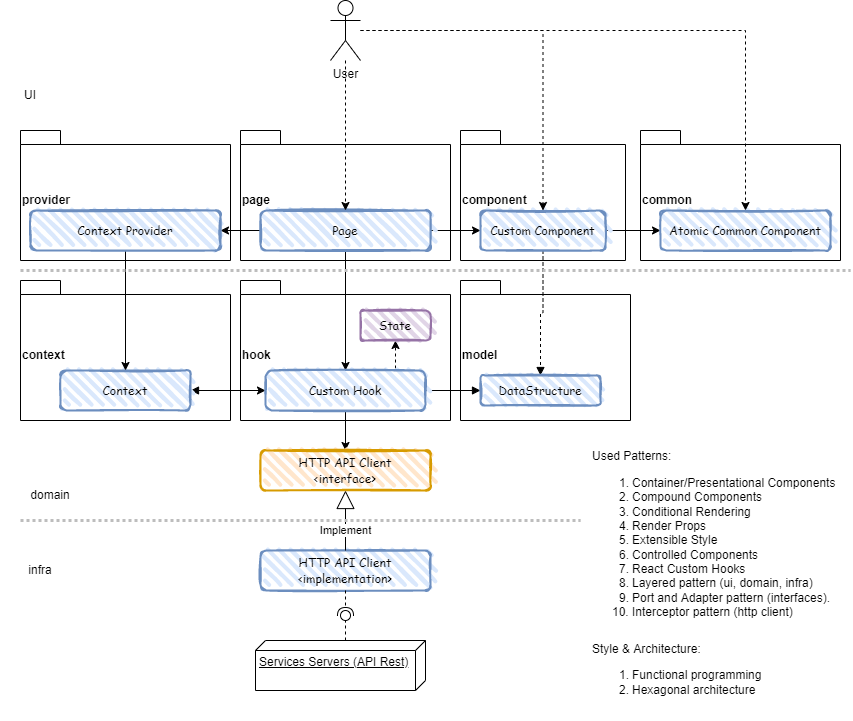

The diagram above was exported from draw.io. Its source (the exported page's mxGraphModel, read from the mxfile embedded in the PNG):
<mxGraphModel dx="1738" dy="814" grid="1" gridSize="10" guides="1" tooltips="1" connect="1" arrows="1" fold="1" page="1" pageScale="1" pageWidth="850" pageHeight="1100" math="0" shadow="0">
  <root>
    <mxCell id="0" />
    <mxCell id="1" parent="0" />
    <mxCell id="65j6bTWywpYrS3o521kv-45" value="model" style="shape=folder;fontStyle=1;spacingTop=10;tabWidth=40;tabHeight=14;tabPosition=left;html=1;align=left;" parent="1" vertex="1">
      <mxGeometry x="450" y="320" width="170" height="140" as="geometry" />
    </mxCell>
    <mxCell id="65j6bTWywpYrS3o521kv-21" value="context" style="shape=folder;fontStyle=1;spacingTop=10;tabWidth=40;tabHeight=14;tabPosition=left;html=1;align=left;" parent="1" vertex="1">
      <mxGeometry x="10" y="320" width="210" height="140" as="geometry" />
    </mxCell>
    <mxCell id="65j6bTWywpYrS3o521kv-20" value="provider" style="shape=folder;fontStyle=1;spacingTop=10;tabWidth=40;tabHeight=14;tabPosition=left;html=1;align=left;" parent="1" vertex="1">
      <mxGeometry x="10" y="170" width="210" height="130" as="geometry" />
    </mxCell>
    <mxCell id="65j6bTWywpYrS3o521kv-7" value="common" style="shape=folder;fontStyle=1;spacingTop=10;tabWidth=40;tabHeight=14;tabPosition=left;html=1;align=left;" parent="1" vertex="1">
      <mxGeometry x="630" y="170" width="200" height="130" as="geometry" />
    </mxCell>
    <mxCell id="65j6bTWywpYrS3o521kv-9" value="hook" style="shape=folder;fontStyle=1;spacingTop=10;tabWidth=40;tabHeight=14;tabPosition=left;html=1;align=left;" parent="1" vertex="1">
      <mxGeometry x="230" y="320" width="210" height="140" as="geometry" />
    </mxCell>
    <mxCell id="65j6bTWywpYrS3o521kv-2" value="component" style="shape=folder;fontStyle=1;spacingTop=10;tabWidth=40;tabHeight=14;tabPosition=left;html=1;align=left;" parent="1" vertex="1">
      <mxGeometry x="450" y="170" width="165" height="130" as="geometry" />
    </mxCell>
    <mxCell id="65j6bTWywpYrS3o521kv-4" value="page" style="shape=folder;fontStyle=1;spacingTop=10;tabWidth=40;tabHeight=14;tabPosition=left;html=1;align=left;" parent="1" vertex="1">
      <mxGeometry x="230" y="170" width="210" height="130" as="geometry" />
    </mxCell>
    <mxCell id="65j6bTWywpYrS3o521kv-17" style="edgeStyle=orthogonalEdgeStyle;rounded=0;orthogonalLoop=1;jettySize=auto;html=1;entryX=0.5;entryY=0;entryDx=0;entryDy=0;" parent="1" source="65j6bTWywpYrS3o521kv-5" target="65j6bTWywpYrS3o521kv-11" edge="1">
      <mxGeometry relative="1" as="geometry" />
    </mxCell>
    <mxCell id="65j6bTWywpYrS3o521kv-18" style="edgeStyle=orthogonalEdgeStyle;rounded=0;orthogonalLoop=1;jettySize=auto;html=1;entryX=0;entryY=0.5;entryDx=0;entryDy=0;" parent="1" source="65j6bTWywpYrS3o521kv-5" target="65j6bTWywpYrS3o521kv-6" edge="1">
      <mxGeometry relative="1" as="geometry" />
    </mxCell>
    <mxCell id="65j6bTWywpYrS3o521kv-25" style="edgeStyle=orthogonalEdgeStyle;rounded=0;orthogonalLoop=1;jettySize=auto;html=1;entryX=1;entryY=0.5;entryDx=0;entryDy=0;" parent="1" source="65j6bTWywpYrS3o521kv-5" target="65j6bTWywpYrS3o521kv-23" edge="1">
      <mxGeometry relative="1" as="geometry" />
    </mxCell>
    <mxCell id="65j6bTWywpYrS3o521kv-5" value="&lt;font face=&quot;Comic Sans MS&quot; style=&quot;font-size: 12px&quot;&gt;Page&lt;/font&gt;" style="rounded=1;whiteSpace=wrap;html=1;strokeWidth=2;fillWeight=4;hachureGap=8;hachureAngle=45;fillColor=#dae8fc;sketch=1;strokeColor=#6c8ebf;" parent="1" vertex="1">
      <mxGeometry x="250" y="250" width="170" height="40" as="geometry" />
    </mxCell>
    <mxCell id="65j6bTWywpYrS3o521kv-19" style="edgeStyle=orthogonalEdgeStyle;rounded=0;orthogonalLoop=1;jettySize=auto;html=1;entryX=0;entryY=0.5;entryDx=0;entryDy=0;" parent="1" source="65j6bTWywpYrS3o521kv-6" target="65j6bTWywpYrS3o521kv-8" edge="1">
      <mxGeometry relative="1" as="geometry" />
    </mxCell>
    <mxCell id="65j6bTWywpYrS3o521kv-52" style="edgeStyle=orthogonalEdgeStyle;rounded=0;orthogonalLoop=1;jettySize=auto;html=1;entryX=0.5;entryY=0;entryDx=0;entryDy=0;startArrow=none;startFill=0;endArrow=block;endFill=1;dashed=1;" parent="1" source="65j6bTWywpYrS3o521kv-6" target="65j6bTWywpYrS3o521kv-46" edge="1">
      <mxGeometry relative="1" as="geometry" />
    </mxCell>
    <mxCell id="65j6bTWywpYrS3o521kv-6" value="&lt;font face=&quot;Comic Sans MS&quot; style=&quot;font-size: 12px&quot;&gt;Custom Component&lt;/font&gt;" style="rounded=1;whiteSpace=wrap;html=1;strokeWidth=2;fillWeight=4;hachureGap=8;hachureAngle=45;fillColor=#dae8fc;sketch=1;strokeColor=#6c8ebf;" parent="1" vertex="1">
      <mxGeometry x="470" y="250" width="125" height="40" as="geometry" />
    </mxCell>
    <mxCell id="65j6bTWywpYrS3o521kv-8" value="&lt;font face=&quot;Comic Sans MS&quot; style=&quot;font-size: 12px&quot;&gt;Atomic Common Component&lt;/font&gt;" style="rounded=1;whiteSpace=wrap;html=1;strokeWidth=2;fillWeight=4;hachureGap=8;hachureAngle=45;fillColor=#dae8fc;sketch=1;strokeColor=#6c8ebf;" parent="1" vertex="1">
      <mxGeometry x="650" y="250" width="170" height="40" as="geometry" />
    </mxCell>
    <mxCell id="65j6bTWywpYrS3o521kv-16" style="edgeStyle=orthogonalEdgeStyle;rounded=0;orthogonalLoop=1;jettySize=auto;html=1;entryX=0.5;entryY=0;entryDx=0;entryDy=0;" parent="1" source="65j6bTWywpYrS3o521kv-11" target="65j6bTWywpYrS3o521kv-13" edge="1">
      <mxGeometry relative="1" as="geometry" />
    </mxCell>
    <mxCell id="65j6bTWywpYrS3o521kv-26" style="edgeStyle=orthogonalEdgeStyle;rounded=0;orthogonalLoop=1;jettySize=auto;html=1;entryX=1;entryY=0.5;entryDx=0;entryDy=0;endArrow=block;endFill=1;startArrow=classic;startFill=1;" parent="1" source="65j6bTWywpYrS3o521kv-11" target="65j6bTWywpYrS3o521kv-22" edge="1">
      <mxGeometry relative="1" as="geometry" />
    </mxCell>
    <mxCell id="65j6bTWywpYrS3o521kv-49" style="edgeStyle=orthogonalEdgeStyle;rounded=0;orthogonalLoop=1;jettySize=auto;html=1;entryX=0.5;entryY=1;entryDx=0;entryDy=0;dashed=1;exitX=0.75;exitY=0;exitDx=0;exitDy=0;" parent="1" source="65j6bTWywpYrS3o521kv-11" target="65j6bTWywpYrS3o521kv-47" edge="1">
      <mxGeometry relative="1" as="geometry" />
    </mxCell>
    <mxCell id="65j6bTWywpYrS3o521kv-51" style="edgeStyle=orthogonalEdgeStyle;rounded=0;orthogonalLoop=1;jettySize=auto;html=1;startArrow=none;startFill=0;endArrow=block;endFill=1;" parent="1" source="65j6bTWywpYrS3o521kv-11" target="65j6bTWywpYrS3o521kv-46" edge="1">
      <mxGeometry relative="1" as="geometry" />
    </mxCell>
    <mxCell id="65j6bTWywpYrS3o521kv-11" value="&lt;font face=&quot;Comic Sans MS&quot; style=&quot;font-size: 12px&quot;&gt;Custom Hook&lt;/font&gt;" style="rounded=1;whiteSpace=wrap;html=1;strokeWidth=2;fillWeight=4;hachureGap=8;hachureAngle=45;fillColor=#dae8fc;sketch=1;strokeColor=#6c8ebf;" parent="1" vertex="1">
      <mxGeometry x="255" y="410" width="160" height="40" as="geometry" />
    </mxCell>
    <mxCell id="65j6bTWywpYrS3o521kv-12" value="&lt;font face=&quot;Comic Sans MS&quot; style=&quot;font-size: 12px&quot;&gt;HTTP API Client&lt;br&gt;&amp;lt;implementation&amp;gt;&lt;br&gt;&lt;/font&gt;" style="rounded=1;whiteSpace=wrap;html=1;strokeWidth=2;fillWeight=4;hachureGap=8;hachureAngle=45;fillColor=#dae8fc;sketch=1;strokeColor=#6c8ebf;" parent="1" vertex="1">
      <mxGeometry x="250" y="590" width="170" height="40" as="geometry" />
    </mxCell>
    <mxCell id="65j6bTWywpYrS3o521kv-13" value="&lt;font face=&quot;Comic Sans MS&quot; style=&quot;font-size: 12px&quot;&gt;HTTP API Client&lt;br&gt;&amp;lt;interface&amp;gt;&lt;br&gt;&lt;/font&gt;" style="rounded=1;whiteSpace=wrap;html=1;strokeWidth=2;fillWeight=4;hachureGap=8;hachureAngle=45;fillColor=#ffe6cc;sketch=1;strokeColor=#d79b00;" parent="1" vertex="1">
      <mxGeometry x="250" y="490" width="170" height="40" as="geometry" />
    </mxCell>
    <mxCell id="65j6bTWywpYrS3o521kv-14" value="Implement" style="endArrow=block;endSize=16;endFill=0;html=1;rounded=0;exitX=0.5;exitY=0;exitDx=0;exitDy=0;entryX=0.5;entryY=1;entryDx=0;entryDy=0;" parent="1" source="65j6bTWywpYrS3o521kv-12" target="65j6bTWywpYrS3o521kv-13" edge="1">
      <mxGeometry x="-0.3333" width="160" relative="1" as="geometry">
        <mxPoint x="165" y="390" as="sourcePoint" />
        <mxPoint x="325" y="390" as="targetPoint" />
        <mxPoint as="offset" />
      </mxGeometry>
    </mxCell>
    <mxCell id="65j6bTWywpYrS3o521kv-22" value="&lt;font face=&quot;Comic Sans MS&quot; style=&quot;font-size: 12px&quot;&gt;Context&lt;/font&gt;" style="rounded=1;whiteSpace=wrap;html=1;strokeWidth=2;fillWeight=4;hachureGap=8;hachureAngle=45;fillColor=#dae8fc;sketch=1;strokeColor=#6c8ebf;" parent="1" vertex="1">
      <mxGeometry x="50" y="410" width="130" height="40" as="geometry" />
    </mxCell>
    <mxCell id="65j6bTWywpYrS3o521kv-24" style="edgeStyle=orthogonalEdgeStyle;rounded=0;orthogonalLoop=1;jettySize=auto;html=1;entryX=0.5;entryY=0;entryDx=0;entryDy=0;" parent="1" source="65j6bTWywpYrS3o521kv-23" target="65j6bTWywpYrS3o521kv-22" edge="1">
      <mxGeometry relative="1" as="geometry" />
    </mxCell>
    <mxCell id="65j6bTWywpYrS3o521kv-23" value="&lt;font face=&quot;Comic Sans MS&quot; style=&quot;font-size: 12px&quot;&gt;Context Provider&lt;/font&gt;" style="rounded=1;whiteSpace=wrap;html=1;strokeWidth=2;fillWeight=4;hachureGap=8;hachureAngle=45;fillColor=#dae8fc;sketch=1;strokeColor=#6c8ebf;" parent="1" vertex="1">
      <mxGeometry x="20" y="250" width="190" height="40" as="geometry" />
    </mxCell>
    <mxCell id="65j6bTWywpYrS3o521kv-32" style="edgeStyle=orthogonalEdgeStyle;rounded=0;orthogonalLoop=1;jettySize=auto;html=1;entryX=0.5;entryY=0;entryDx=0;entryDy=0;dashed=1;" parent="1" source="65j6bTWywpYrS3o521kv-27" target="65j6bTWywpYrS3o521kv-5" edge="1">
      <mxGeometry relative="1" as="geometry" />
    </mxCell>
    <mxCell id="65j6bTWywpYrS3o521kv-33" style="edgeStyle=orthogonalEdgeStyle;rounded=0;orthogonalLoop=1;jettySize=auto;html=1;entryX=0.5;entryY=0;entryDx=0;entryDy=0;dashed=1;" parent="1" source="65j6bTWywpYrS3o521kv-27" target="65j6bTWywpYrS3o521kv-6" edge="1">
      <mxGeometry relative="1" as="geometry" />
    </mxCell>
    <mxCell id="65j6bTWywpYrS3o521kv-34" style="edgeStyle=orthogonalEdgeStyle;rounded=0;orthogonalLoop=1;jettySize=auto;html=1;dashed=1;" parent="1" source="65j6bTWywpYrS3o521kv-27" target="65j6bTWywpYrS3o521kv-8" edge="1">
      <mxGeometry relative="1" as="geometry" />
    </mxCell>
    <mxCell id="65j6bTWywpYrS3o521kv-27" value="User" style="shape=umlActor;verticalLabelPosition=bottom;verticalAlign=top;html=1;" parent="1" vertex="1">
      <mxGeometry x="320" y="40" width="30" height="60" as="geometry" />
    </mxCell>
    <mxCell id="65j6bTWywpYrS3o521kv-28" value="Services Servers (API Rest)" style="verticalAlign=top;align=left;spacingTop=8;spacingLeft=2;spacingRight=12;shape=cube;size=10;direction=south;fontStyle=4;html=1;" parent="1" vertex="1">
      <mxGeometry x="245" y="680" width="170" height="50" as="geometry" />
    </mxCell>
    <mxCell id="65j6bTWywpYrS3o521kv-42" value="" style="rounded=0;orthogonalLoop=1;jettySize=auto;html=1;endArrow=none;endFill=0;sketch=0;sourcePerimeterSpacing=0;targetPerimeterSpacing=0;dashed=1;exitX=0;exitY=0;exitDx=0;exitDy=80;exitPerimeter=0;" parent="1" source="65j6bTWywpYrS3o521kv-28" target="65j6bTWywpYrS3o521kv-44" edge="1">
      <mxGeometry relative="1" as="geometry">
        <mxPoint x="190" y="690" as="sourcePoint" />
      </mxGeometry>
    </mxCell>
    <mxCell id="65j6bTWywpYrS3o521kv-43" value="" style="rounded=0;orthogonalLoop=1;jettySize=auto;html=1;endArrow=halfCircle;endFill=0;entryX=0.5;entryY=0.5;endSize=6;strokeWidth=1;sketch=0;dashed=1;exitX=0.5;exitY=1;exitDx=0;exitDy=0;" parent="1" source="65j6bTWywpYrS3o521kv-12" target="65j6bTWywpYrS3o521kv-44" edge="1">
      <mxGeometry relative="1" as="geometry">
        <mxPoint x="460" y="650" as="sourcePoint" />
      </mxGeometry>
    </mxCell>
    <mxCell id="65j6bTWywpYrS3o521kv-44" value="" style="ellipse;whiteSpace=wrap;html=1;align=center;aspect=fixed;resizable=0;points=[];outlineConnect=0;sketch=0;" parent="1" vertex="1">
      <mxGeometry x="330" y="650" width="10" height="10" as="geometry" />
    </mxCell>
    <mxCell id="65j6bTWywpYrS3o521kv-46" value="&lt;font face=&quot;Comic Sans MS&quot; style=&quot;font-size: 12px&quot;&gt;DataStructure&lt;/font&gt;" style="rounded=1;whiteSpace=wrap;html=1;strokeWidth=2;fillWeight=4;hachureGap=8;hachureAngle=45;fillColor=#dae8fc;sketch=1;strokeColor=#6c8ebf;" parent="1" vertex="1">
      <mxGeometry x="470" y="415" width="120" height="30" as="geometry" />
    </mxCell>
    <mxCell id="65j6bTWywpYrS3o521kv-47" value="&lt;font face=&quot;Comic Sans MS&quot; style=&quot;font-size: 12px&quot;&gt;State&lt;/font&gt;" style="rounded=1;whiteSpace=wrap;html=1;strokeWidth=2;fillWeight=4;hachureGap=8;hachureAngle=45;fillColor=#e1d5e7;sketch=1;strokeColor=#9673a6;" parent="1" vertex="1">
      <mxGeometry x="350" y="350" width="70" height="30" as="geometry" />
    </mxCell>
    <mxCell id="65j6bTWywpYrS3o521kv-53" value="" style="endArrow=none;html=1;rounded=0;dashed=1;dashPattern=1 1;strokeWidth=3;strokeColor=#BDBDBD;" parent="1" edge="1">
      <mxGeometry width="50" height="50" relative="1" as="geometry">
        <mxPoint x="10" y="310" as="sourcePoint" />
        <mxPoint x="840" y="310" as="targetPoint" />
      </mxGeometry>
    </mxCell>
    <mxCell id="65j6bTWywpYrS3o521kv-55" value="UI" style="text;html=1;strokeColor=none;fillColor=none;align=center;verticalAlign=middle;whiteSpace=wrap;rounded=0;" parent="1" vertex="1">
      <mxGeometry x="-10" y="120" width="60" height="30" as="geometry" />
    </mxCell>
    <mxCell id="65j6bTWywpYrS3o521kv-56" value="domain" style="text;html=1;strokeColor=none;fillColor=none;align=center;verticalAlign=middle;whiteSpace=wrap;rounded=0;" parent="1" vertex="1">
      <mxGeometry x="10" y="520" width="60" height="30" as="geometry" />
    </mxCell>
    <mxCell id="65j6bTWywpYrS3o521kv-57" value="infra" style="text;html=1;strokeColor=none;fillColor=none;align=center;verticalAlign=middle;whiteSpace=wrap;rounded=0;" parent="1" vertex="1">
      <mxGeometry y="595" width="60" height="30" as="geometry" />
    </mxCell>
    <mxCell id="65j6bTWywpYrS3o521kv-60" value="" style="endArrow=none;html=1;rounded=0;dashed=1;dashPattern=1 1;strokeWidth=3;strokeColor=#BDBDBD;" parent="1" edge="1">
      <mxGeometry width="50" height="50" relative="1" as="geometry">
        <mxPoint x="10" y="560" as="sourcePoint" />
        <mxPoint x="570" y="560" as="targetPoint" />
      </mxGeometry>
    </mxCell>
    <mxCell id="65j6bTWywpYrS3o521kv-61" value="&lt;div&gt;Used Patterns:&lt;/div&gt;&lt;ol&gt;&lt;li&gt;Container/Presentational Components&lt;/li&gt;&lt;li&gt;Compound Components&lt;/li&gt;&lt;li&gt;Conditional Rendering&lt;/li&gt;&lt;li&gt;Render Props&lt;/li&gt;&lt;li&gt;Extensible Style&lt;/li&gt;&lt;li&gt;Controlled Components&lt;/li&gt;&lt;li&gt;React Custom Hooks&lt;/li&gt;&lt;li&gt;Layered pattern (ui, domain, infra)&lt;/li&gt;&lt;li&gt;Port and Adapter pattern (interfaces).&lt;/li&gt;&lt;li&gt;Interceptor pattern (http client)&lt;/li&gt;&lt;/ol&gt;" style="text;html=1;strokeColor=none;fillColor=none;align=left;verticalAlign=middle;whiteSpace=wrap;rounded=0;" parent="1" vertex="1">
      <mxGeometry x="580" y="490" width="260" height="180" as="geometry" />
    </mxCell>
    <mxCell id="33CtIUl0_yXtlF9eC0bD-1" value="&lt;div&gt;Style &amp;amp; Architecture:&lt;/div&gt;&lt;ol&gt;&lt;li&gt;Functional programming&lt;/li&gt;&lt;li&gt;Hexagonal architecture&lt;br&gt;&lt;/li&gt;&lt;/ol&gt;" style="text;html=1;strokeColor=none;fillColor=none;align=left;verticalAlign=middle;whiteSpace=wrap;rounded=0;" vertex="1" parent="1">
      <mxGeometry x="580" y="670" width="260" height="90" as="geometry" />
    </mxCell>
  </root>
</mxGraphModel>